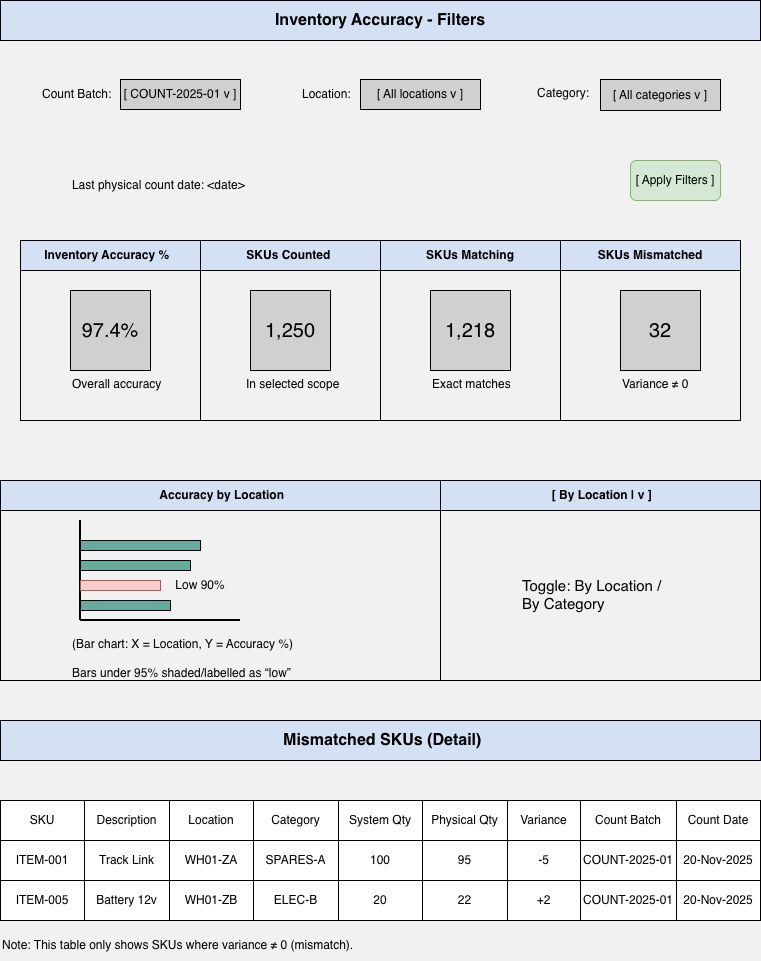

The diagram above was exported from draw.io. Its source (the exported page's mxGraphModel, read from the mxfile embedded in the PNG):
<mxGraphModel dx="976" dy="701" grid="0" gridSize="10" guides="1" tooltips="1" connect="1" arrows="1" fold="1" page="1" pageScale="1" pageWidth="827" pageHeight="1169" background="#F1F1F1" math="0" shadow="0">
  <root>
    <mxCell id="0" />
    <mxCell id="1" parent="0" />
    <mxCell id="5RPUMlGLRT-u-eqOuu2t-2" value="Count Batch:" style="text;whiteSpace=wrap;" vertex="1" parent="1">
      <mxGeometry x="80" y="120" width="100" height="40" as="geometry" />
    </mxCell>
    <mxCell id="5RPUMlGLRT-u-eqOuu2t-3" value="[ COUNT-2025-01 v ]" style="rounded=0;whiteSpace=wrap;html=1;strokeColor=default;align=center;verticalAlign=middle;fontFamily=Helvetica;fontSize=12;fontColor=default;fillColor=#D0D0D0;" vertex="1" parent="1">
      <mxGeometry x="160" y="119" width="120" height="30" as="geometry" />
    </mxCell>
    <mxCell id="5RPUMlGLRT-u-eqOuu2t-4" value="Location:" style="text;whiteSpace=wrap;" vertex="1" parent="1">
      <mxGeometry x="340" y="120" width="60" height="40" as="geometry" />
    </mxCell>
    <mxCell id="5RPUMlGLRT-u-eqOuu2t-5" value="[ All locations v ]" style="rounded=0;whiteSpace=wrap;html=1;strokeColor=default;align=center;verticalAlign=middle;fontFamily=Helvetica;fontSize=12;fontColor=default;fillColor=#D0D0D0;" vertex="1" parent="1">
      <mxGeometry x="400" y="119" width="120" height="30" as="geometry" />
    </mxCell>
    <mxCell id="5RPUMlGLRT-u-eqOuu2t-6" value="[ All categories v ]" style="rounded=0;whiteSpace=wrap;html=1;strokeColor=default;align=center;verticalAlign=middle;fontFamily=Helvetica;fontSize=12;fontColor=default;fillColor=#D0D0D0;" vertex="1" parent="1">
      <mxGeometry x="640" y="119" width="120" height="31" as="geometry" />
    </mxCell>
    <mxCell id="5RPUMlGLRT-u-eqOuu2t-7" value="Category:" style="text;whiteSpace=wrap;" vertex="1" parent="1">
      <mxGeometry x="575" y="119" width="65" height="40" as="geometry" />
    </mxCell>
    <mxCell id="5RPUMlGLRT-u-eqOuu2t-8" value="[ Apply Filters ]" style="rounded=1;whiteSpace=wrap;html=1;fillColor=#d5e8d4;strokeColor=#82b366;" vertex="1" parent="1">
      <mxGeometry x="670" y="200" width="90" height="40" as="geometry" />
    </mxCell>
    <mxCell id="5RPUMlGLRT-u-eqOuu2t-9" value="&amp;nbsp;Last physical count date: &amp;lt;date&amp;gt;&amp;nbsp;&amp;nbsp;" style="text;html=1;whiteSpace=wrap;strokeColor=none;fillColor=none;align=center;verticalAlign=middle;rounded=0;" vertex="1" parent="1">
      <mxGeometry x="80" y="210" width="240" height="30" as="geometry" />
    </mxCell>
    <mxCell id="5RPUMlGLRT-u-eqOuu2t-10" value="Inventory Accuracy %&amp;nbsp;&amp;nbsp;" style="swimlane;whiteSpace=wrap;html=1;startSize=30;fillColor=#D4E1F5;" vertex="1" parent="1">
      <mxGeometry x="60" y="280" width="180" height="180" as="geometry" />
    </mxCell>
    <mxCell id="5RPUMlGLRT-u-eqOuu2t-15" value="97.4%" style="whiteSpace=wrap;html=1;aspect=fixed;fontSize=20;fillColor=#D0D0D0;" vertex="1" parent="5RPUMlGLRT-u-eqOuu2t-10">
      <mxGeometry x="50" y="50" width="80" height="80" as="geometry" />
    </mxCell>
    <mxCell id="5RPUMlGLRT-u-eqOuu2t-19" value="Overall accuracy" style="text;whiteSpace=wrap;" vertex="1" parent="5RPUMlGLRT-u-eqOuu2t-10">
      <mxGeometry x="50" y="130" width="120" height="40" as="geometry" />
    </mxCell>
    <mxCell id="5RPUMlGLRT-u-eqOuu2t-11" value="SKUs Counted&amp;nbsp;" style="swimlane;whiteSpace=wrap;html=1;startSize=30;fillColor=#D4E1F5;" vertex="1" parent="1">
      <mxGeometry x="240" y="280" width="180" height="180" as="geometry" />
    </mxCell>
    <mxCell id="5RPUMlGLRT-u-eqOuu2t-16" value="1,250" style="whiteSpace=wrap;html=1;aspect=fixed;fontSize=20;strokeColor=default;align=center;verticalAlign=middle;fontFamily=Helvetica;fontColor=default;fillColor=#D0D0D0;" vertex="1" parent="5RPUMlGLRT-u-eqOuu2t-11">
      <mxGeometry x="50" y="50" width="80" height="80" as="geometry" />
    </mxCell>
    <mxCell id="5RPUMlGLRT-u-eqOuu2t-20" value="In selected scope" style="text;whiteSpace=wrap;" vertex="1" parent="5RPUMlGLRT-u-eqOuu2t-11">
      <mxGeometry x="44" y="130" width="130" height="40" as="geometry" />
    </mxCell>
    <mxCell id="5RPUMlGLRT-u-eqOuu2t-12" value="SKUs Matching" style="swimlane;whiteSpace=wrap;html=1;startSize=30;fillColor=#D4E1F5;" vertex="1" parent="1">
      <mxGeometry x="420" y="280" width="180" height="180" as="geometry" />
    </mxCell>
    <mxCell id="5RPUMlGLRT-u-eqOuu2t-17" value="1,218" style="whiteSpace=wrap;html=1;aspect=fixed;fontSize=20;strokeColor=default;align=center;verticalAlign=middle;fontFamily=Helvetica;fontColor=default;fillColor=#D0D0D0;" vertex="1" parent="5RPUMlGLRT-u-eqOuu2t-12">
      <mxGeometry x="50" y="50" width="80" height="80" as="geometry" />
    </mxCell>
    <mxCell id="5RPUMlGLRT-u-eqOuu2t-21" value="Exact matches" style="text;whiteSpace=wrap;" vertex="1" parent="5RPUMlGLRT-u-eqOuu2t-12">
      <mxGeometry x="50" y="130" width="110" height="40" as="geometry" />
    </mxCell>
    <mxCell id="5RPUMlGLRT-u-eqOuu2t-13" value="SKUs Mismatched" style="swimlane;whiteSpace=wrap;html=1;startSize=30;fillColor=#D4E1F5;" vertex="1" parent="1">
      <mxGeometry x="600" y="280" width="180" height="180" as="geometry" />
    </mxCell>
    <mxCell id="5RPUMlGLRT-u-eqOuu2t-18" value="32" style="whiteSpace=wrap;html=1;aspect=fixed;fontSize=20;strokeColor=default;align=center;verticalAlign=middle;fontFamily=Helvetica;fontColor=default;fillColor=#D0D0D0;" vertex="1" parent="5RPUMlGLRT-u-eqOuu2t-13">
      <mxGeometry x="60" y="50" width="80" height="80" as="geometry" />
    </mxCell>
    <mxCell id="5RPUMlGLRT-u-eqOuu2t-22" value="Variance ≠ 0" style="text;whiteSpace=wrap;" vertex="1" parent="5RPUMlGLRT-u-eqOuu2t-13">
      <mxGeometry x="60" y="130" width="100" height="40" as="geometry" />
    </mxCell>
    <mxCell id="5RPUMlGLRT-u-eqOuu2t-23" value="&amp;nbsp;Accuracy by Location" style="swimlane;whiteSpace=wrap;html=1;startSize=30;fillColor=#D4E1F5;" vertex="1" parent="1">
      <mxGeometry x="40" y="520" width="440" height="200" as="geometry" />
    </mxCell>
    <mxCell id="5RPUMlGLRT-u-eqOuu2t-25" value="(Bar chart: X = Location, Y = Accuracy %)    &#10;&#10;Bars under 95% shaded/labelled as “low”" style="text;whiteSpace=wrap;" vertex="1" parent="5RPUMlGLRT-u-eqOuu2t-23">
      <mxGeometry x="70" y="150" width="420" height="50" as="geometry" />
    </mxCell>
    <mxCell id="5RPUMlGLRT-u-eqOuu2t-60" value="" style="endArrow=none;html=1;rounded=0;strokeWidth=2;" edge="1" parent="5RPUMlGLRT-u-eqOuu2t-23">
      <mxGeometry width="50" height="50" relative="1" as="geometry">
        <mxPoint x="80" y="140" as="sourcePoint" />
        <mxPoint x="80" y="40" as="targetPoint" />
      </mxGeometry>
    </mxCell>
    <mxCell id="5RPUMlGLRT-u-eqOuu2t-61" value="" style="endArrow=none;html=1;rounded=0;strokeWidth=2;" edge="1" parent="5RPUMlGLRT-u-eqOuu2t-23">
      <mxGeometry width="50" height="50" relative="1" as="geometry">
        <mxPoint x="240" y="140" as="sourcePoint" />
        <mxPoint x="80" y="140" as="targetPoint" />
      </mxGeometry>
    </mxCell>
    <mxCell id="5RPUMlGLRT-u-eqOuu2t-62" value="" style="rounded=0;whiteSpace=wrap;html=1;fillStyle=solid;fillColor=#67AB9F;" vertex="1" parent="5RPUMlGLRT-u-eqOuu2t-23">
      <mxGeometry x="80" y="60" width="120" height="10" as="geometry" />
    </mxCell>
    <mxCell id="5RPUMlGLRT-u-eqOuu2t-67" value="" style="rounded=0;whiteSpace=wrap;html=1;fillStyle=solid;strokeColor=default;align=center;verticalAlign=middle;fontFamily=Helvetica;fontSize=12;fontColor=default;fillColor=#67AB9F;" vertex="1" parent="5RPUMlGLRT-u-eqOuu2t-23">
      <mxGeometry x="80" y="80" width="110" height="10" as="geometry" />
    </mxCell>
    <mxCell id="5RPUMlGLRT-u-eqOuu2t-66" value="" style="rounded=0;whiteSpace=wrap;html=1;fillColor=#f8cecc;strokeColor=#b85450;" vertex="1" parent="5RPUMlGLRT-u-eqOuu2t-23">
      <mxGeometry x="80" y="100" width="80" height="10" as="geometry" />
    </mxCell>
    <mxCell id="5RPUMlGLRT-u-eqOuu2t-65" value="" style="rounded=0;whiteSpace=wrap;html=1;fillStyle=solid;strokeColor=default;align=center;verticalAlign=middle;fontFamily=Helvetica;fontSize=12;fontColor=default;fillColor=#67AB9F;" vertex="1" parent="5RPUMlGLRT-u-eqOuu2t-23">
      <mxGeometry x="80" y="120" width="90" height="10" as="geometry" />
    </mxCell>
    <mxCell id="5RPUMlGLRT-u-eqOuu2t-72" value="Low 90%" style="text;html=1;whiteSpace=wrap;strokeColor=none;fillColor=none;align=center;verticalAlign=middle;rounded=0;" vertex="1" parent="5RPUMlGLRT-u-eqOuu2t-23">
      <mxGeometry x="170" y="90" width="60" height="30" as="geometry" />
    </mxCell>
    <mxCell id="5RPUMlGLRT-u-eqOuu2t-24" value="&amp;nbsp;[ By Location | v ]" style="swimlane;whiteSpace=wrap;html=1;startSize=30;fillColor=#D4E1F5;" vertex="1" parent="1">
      <mxGeometry x="480" y="520" width="320" height="200" as="geometry" />
    </mxCell>
    <mxCell id="5RPUMlGLRT-u-eqOuu2t-26" value="Toggle: By Location /   By Category" style="text;whiteSpace=wrap;fontSize=15;" vertex="1" parent="5RPUMlGLRT-u-eqOuu2t-24">
      <mxGeometry x="80" y="90" width="150" height="50" as="geometry" />
    </mxCell>
    <mxCell id="5RPUMlGLRT-u-eqOuu2t-27" value="&amp;nbsp; Mismatched SKUs (Detail)&amp;nbsp;" style="rounded=0;whiteSpace=wrap;html=1;fontSize=16;fontStyle=1;strokeColor=default;align=center;verticalAlign=middle;fontFamily=Helvetica;fontColor=default;fillColor=#D4E1F5;" vertex="1" parent="1">
      <mxGeometry x="40" y="760" width="760" height="40" as="geometry" />
    </mxCell>
    <mxCell id="5RPUMlGLRT-u-eqOuu2t-28" value="" style="shape=table;startSize=0;container=1;collapsible=0;childLayout=tableLayout;" vertex="1" parent="1">
      <mxGeometry x="40" y="840" width="760" height="120" as="geometry" />
    </mxCell>
    <mxCell id="5RPUMlGLRT-u-eqOuu2t-29" value="" style="shape=tableRow;horizontal=0;startSize=0;swimlaneHead=0;swimlaneBody=0;strokeColor=inherit;top=0;left=0;bottom=0;right=0;collapsible=0;dropTarget=0;fillColor=none;points=[[0,0.5],[1,0.5]];portConstraint=eastwest;" vertex="1" parent="5RPUMlGLRT-u-eqOuu2t-28">
      <mxGeometry width="760" height="40" as="geometry" />
    </mxCell>
    <mxCell id="5RPUMlGLRT-u-eqOuu2t-30" value="SKU" style="shape=partialRectangle;html=1;whiteSpace=wrap;connectable=0;strokeColor=inherit;overflow=hidden;fillColor=none;top=0;left=0;bottom=0;right=0;pointerEvents=1;" vertex="1" parent="5RPUMlGLRT-u-eqOuu2t-29">
      <mxGeometry width="84" height="40" as="geometry">
        <mxRectangle width="84" height="40" as="alternateBounds" />
      </mxGeometry>
    </mxCell>
    <mxCell id="5RPUMlGLRT-u-eqOuu2t-31" value="Description" style="shape=partialRectangle;html=1;whiteSpace=wrap;connectable=0;strokeColor=inherit;overflow=hidden;fillColor=none;top=0;left=0;bottom=0;right=0;pointerEvents=1;" vertex="1" parent="5RPUMlGLRT-u-eqOuu2t-29">
      <mxGeometry x="84" width="85" height="40" as="geometry">
        <mxRectangle width="85" height="40" as="alternateBounds" />
      </mxGeometry>
    </mxCell>
    <mxCell id="5RPUMlGLRT-u-eqOuu2t-32" value="Location" style="shape=partialRectangle;html=1;whiteSpace=wrap;connectable=0;strokeColor=inherit;overflow=hidden;fillColor=none;top=0;left=0;bottom=0;right=0;pointerEvents=1;" vertex="1" parent="5RPUMlGLRT-u-eqOuu2t-29">
      <mxGeometry x="169" width="84" height="40" as="geometry">
        <mxRectangle width="84" height="40" as="alternateBounds" />
      </mxGeometry>
    </mxCell>
    <mxCell id="5RPUMlGLRT-u-eqOuu2t-33" value="Category" style="shape=partialRectangle;html=1;whiteSpace=wrap;connectable=0;strokeColor=inherit;overflow=hidden;fillColor=none;top=0;left=0;bottom=0;right=0;pointerEvents=1;" vertex="1" parent="5RPUMlGLRT-u-eqOuu2t-29">
      <mxGeometry x="253" width="85" height="40" as="geometry">
        <mxRectangle width="85" height="40" as="alternateBounds" />
      </mxGeometry>
    </mxCell>
    <mxCell id="5RPUMlGLRT-u-eqOuu2t-34" value="System Qty" style="shape=partialRectangle;html=1;whiteSpace=wrap;connectable=0;strokeColor=inherit;overflow=hidden;fillColor=none;top=0;left=0;bottom=0;right=0;pointerEvents=1;" vertex="1" parent="5RPUMlGLRT-u-eqOuu2t-29">
      <mxGeometry x="338" width="84" height="40" as="geometry">
        <mxRectangle width="84" height="40" as="alternateBounds" />
      </mxGeometry>
    </mxCell>
    <mxCell id="5RPUMlGLRT-u-eqOuu2t-35" value="Physical Qty" style="shape=partialRectangle;html=1;whiteSpace=wrap;connectable=0;strokeColor=inherit;overflow=hidden;fillColor=none;top=0;left=0;bottom=0;right=0;pointerEvents=1;" vertex="1" parent="5RPUMlGLRT-u-eqOuu2t-29">
      <mxGeometry x="422" width="85" height="40" as="geometry">
        <mxRectangle width="85" height="40" as="alternateBounds" />
      </mxGeometry>
    </mxCell>
    <mxCell id="5RPUMlGLRT-u-eqOuu2t-36" value="Variance" style="shape=partialRectangle;html=1;whiteSpace=wrap;connectable=0;strokeColor=inherit;overflow=hidden;fillColor=none;top=0;left=0;bottom=0;right=0;pointerEvents=1;" vertex="1" parent="5RPUMlGLRT-u-eqOuu2t-29">
      <mxGeometry x="507" width="73" height="40" as="geometry">
        <mxRectangle width="73" height="40" as="alternateBounds" />
      </mxGeometry>
    </mxCell>
    <mxCell id="5RPUMlGLRT-u-eqOuu2t-37" value="Count Batch" style="shape=partialRectangle;html=1;whiteSpace=wrap;connectable=0;strokeColor=inherit;overflow=hidden;fillColor=none;top=0;left=0;bottom=0;right=0;pointerEvents=1;" vertex="1" parent="5RPUMlGLRT-u-eqOuu2t-29">
      <mxGeometry x="580" width="96" height="40" as="geometry">
        <mxRectangle width="96" height="40" as="alternateBounds" />
      </mxGeometry>
    </mxCell>
    <mxCell id="5RPUMlGLRT-u-eqOuu2t-38" value="Count Date" style="shape=partialRectangle;html=1;whiteSpace=wrap;connectable=0;strokeColor=inherit;overflow=hidden;fillColor=none;top=0;left=0;bottom=0;right=0;pointerEvents=1;" vertex="1" parent="5RPUMlGLRT-u-eqOuu2t-29">
      <mxGeometry x="676" width="84" height="40" as="geometry">
        <mxRectangle width="84" height="40" as="alternateBounds" />
      </mxGeometry>
    </mxCell>
    <mxCell id="5RPUMlGLRT-u-eqOuu2t-39" value="" style="shape=tableRow;horizontal=0;startSize=0;swimlaneHead=0;swimlaneBody=0;strokeColor=inherit;top=0;left=0;bottom=0;right=0;collapsible=0;dropTarget=0;fillColor=none;points=[[0,0.5],[1,0.5]];portConstraint=eastwest;" vertex="1" parent="5RPUMlGLRT-u-eqOuu2t-28">
      <mxGeometry y="40" width="760" height="40" as="geometry" />
    </mxCell>
    <mxCell id="5RPUMlGLRT-u-eqOuu2t-40" value="ITEM-001" style="shape=partialRectangle;html=1;whiteSpace=wrap;connectable=0;strokeColor=inherit;overflow=hidden;fillColor=none;top=0;left=0;bottom=0;right=0;pointerEvents=1;" vertex="1" parent="5RPUMlGLRT-u-eqOuu2t-39">
      <mxGeometry width="84" height="40" as="geometry">
        <mxRectangle width="84" height="40" as="alternateBounds" />
      </mxGeometry>
    </mxCell>
    <mxCell id="5RPUMlGLRT-u-eqOuu2t-41" value="Track Link" style="shape=partialRectangle;html=1;whiteSpace=wrap;connectable=0;strokeColor=inherit;overflow=hidden;fillColor=none;top=0;left=0;bottom=0;right=0;pointerEvents=1;" vertex="1" parent="5RPUMlGLRT-u-eqOuu2t-39">
      <mxGeometry x="84" width="85" height="40" as="geometry">
        <mxRectangle width="85" height="40" as="alternateBounds" />
      </mxGeometry>
    </mxCell>
    <mxCell id="5RPUMlGLRT-u-eqOuu2t-42" value="WH01-ZA" style="shape=partialRectangle;html=1;whiteSpace=wrap;connectable=0;strokeColor=inherit;overflow=hidden;fillColor=none;top=0;left=0;bottom=0;right=0;pointerEvents=1;" vertex="1" parent="5RPUMlGLRT-u-eqOuu2t-39">
      <mxGeometry x="169" width="84" height="40" as="geometry">
        <mxRectangle width="84" height="40" as="alternateBounds" />
      </mxGeometry>
    </mxCell>
    <mxCell id="5RPUMlGLRT-u-eqOuu2t-43" value="SPARES-A" style="shape=partialRectangle;html=1;whiteSpace=wrap;connectable=0;strokeColor=inherit;overflow=hidden;fillColor=none;top=0;left=0;bottom=0;right=0;pointerEvents=1;" vertex="1" parent="5RPUMlGLRT-u-eqOuu2t-39">
      <mxGeometry x="253" width="85" height="40" as="geometry">
        <mxRectangle width="85" height="40" as="alternateBounds" />
      </mxGeometry>
    </mxCell>
    <mxCell id="5RPUMlGLRT-u-eqOuu2t-44" value="100" style="shape=partialRectangle;html=1;whiteSpace=wrap;connectable=0;strokeColor=inherit;overflow=hidden;fillColor=none;top=0;left=0;bottom=0;right=0;pointerEvents=1;" vertex="1" parent="5RPUMlGLRT-u-eqOuu2t-39">
      <mxGeometry x="338" width="84" height="40" as="geometry">
        <mxRectangle width="84" height="40" as="alternateBounds" />
      </mxGeometry>
    </mxCell>
    <mxCell id="5RPUMlGLRT-u-eqOuu2t-45" value="95" style="shape=partialRectangle;html=1;whiteSpace=wrap;connectable=0;strokeColor=inherit;overflow=hidden;fillColor=none;top=0;left=0;bottom=0;right=0;pointerEvents=1;" vertex="1" parent="5RPUMlGLRT-u-eqOuu2t-39">
      <mxGeometry x="422" width="85" height="40" as="geometry">
        <mxRectangle width="85" height="40" as="alternateBounds" />
      </mxGeometry>
    </mxCell>
    <mxCell id="5RPUMlGLRT-u-eqOuu2t-46" value="-5" style="shape=partialRectangle;html=1;whiteSpace=wrap;connectable=0;strokeColor=inherit;overflow=hidden;fillColor=none;top=0;left=0;bottom=0;right=0;pointerEvents=1;" vertex="1" parent="5RPUMlGLRT-u-eqOuu2t-39">
      <mxGeometry x="507" width="73" height="40" as="geometry">
        <mxRectangle width="73" height="40" as="alternateBounds" />
      </mxGeometry>
    </mxCell>
    <mxCell id="5RPUMlGLRT-u-eqOuu2t-47" value="COUNT-2025-01" style="shape=partialRectangle;html=1;whiteSpace=wrap;connectable=0;strokeColor=inherit;overflow=hidden;fillColor=none;top=0;left=0;bottom=0;right=0;pointerEvents=1;" vertex="1" parent="5RPUMlGLRT-u-eqOuu2t-39">
      <mxGeometry x="580" width="96" height="40" as="geometry">
        <mxRectangle width="96" height="40" as="alternateBounds" />
      </mxGeometry>
    </mxCell>
    <mxCell id="5RPUMlGLRT-u-eqOuu2t-48" value="20-Nov-2025" style="shape=partialRectangle;html=1;whiteSpace=wrap;connectable=0;strokeColor=inherit;overflow=hidden;fillColor=none;top=0;left=0;bottom=0;right=0;pointerEvents=1;" vertex="1" parent="5RPUMlGLRT-u-eqOuu2t-39">
      <mxGeometry x="676" width="84" height="40" as="geometry">
        <mxRectangle width="84" height="40" as="alternateBounds" />
      </mxGeometry>
    </mxCell>
    <mxCell id="5RPUMlGLRT-u-eqOuu2t-49" value="" style="shape=tableRow;horizontal=0;startSize=0;swimlaneHead=0;swimlaneBody=0;strokeColor=inherit;top=0;left=0;bottom=0;right=0;collapsible=0;dropTarget=0;fillColor=none;points=[[0,0.5],[1,0.5]];portConstraint=eastwest;" vertex="1" parent="5RPUMlGLRT-u-eqOuu2t-28">
      <mxGeometry y="80" width="760" height="40" as="geometry" />
    </mxCell>
    <mxCell id="5RPUMlGLRT-u-eqOuu2t-50" value="ITEM-005" style="shape=partialRectangle;html=1;whiteSpace=wrap;connectable=0;strokeColor=inherit;overflow=hidden;fillColor=none;top=0;left=0;bottom=0;right=0;pointerEvents=1;" vertex="1" parent="5RPUMlGLRT-u-eqOuu2t-49">
      <mxGeometry width="84" height="40" as="geometry">
        <mxRectangle width="84" height="40" as="alternateBounds" />
      </mxGeometry>
    </mxCell>
    <mxCell id="5RPUMlGLRT-u-eqOuu2t-51" value="Battery 12v" style="shape=partialRectangle;html=1;whiteSpace=wrap;connectable=0;strokeColor=inherit;overflow=hidden;fillColor=none;top=0;left=0;bottom=0;right=0;pointerEvents=1;" vertex="1" parent="5RPUMlGLRT-u-eqOuu2t-49">
      <mxGeometry x="84" width="85" height="40" as="geometry">
        <mxRectangle width="85" height="40" as="alternateBounds" />
      </mxGeometry>
    </mxCell>
    <mxCell id="5RPUMlGLRT-u-eqOuu2t-52" value="WH01-ZB" style="shape=partialRectangle;html=1;whiteSpace=wrap;connectable=0;strokeColor=inherit;overflow=hidden;fillColor=none;top=0;left=0;bottom=0;right=0;pointerEvents=1;" vertex="1" parent="5RPUMlGLRT-u-eqOuu2t-49">
      <mxGeometry x="169" width="84" height="40" as="geometry">
        <mxRectangle width="84" height="40" as="alternateBounds" />
      </mxGeometry>
    </mxCell>
    <mxCell id="5RPUMlGLRT-u-eqOuu2t-53" value="ELEC-B" style="shape=partialRectangle;html=1;whiteSpace=wrap;connectable=0;strokeColor=inherit;overflow=hidden;fillColor=none;top=0;left=0;bottom=0;right=0;pointerEvents=1;" vertex="1" parent="5RPUMlGLRT-u-eqOuu2t-49">
      <mxGeometry x="253" width="85" height="40" as="geometry">
        <mxRectangle width="85" height="40" as="alternateBounds" />
      </mxGeometry>
    </mxCell>
    <mxCell id="5RPUMlGLRT-u-eqOuu2t-54" value="20" style="shape=partialRectangle;html=1;whiteSpace=wrap;connectable=0;strokeColor=inherit;overflow=hidden;fillColor=none;top=0;left=0;bottom=0;right=0;pointerEvents=1;" vertex="1" parent="5RPUMlGLRT-u-eqOuu2t-49">
      <mxGeometry x="338" width="84" height="40" as="geometry">
        <mxRectangle width="84" height="40" as="alternateBounds" />
      </mxGeometry>
    </mxCell>
    <mxCell id="5RPUMlGLRT-u-eqOuu2t-55" value="22" style="shape=partialRectangle;html=1;whiteSpace=wrap;connectable=0;strokeColor=inherit;overflow=hidden;fillColor=none;top=0;left=0;bottom=0;right=0;pointerEvents=1;" vertex="1" parent="5RPUMlGLRT-u-eqOuu2t-49">
      <mxGeometry x="422" width="85" height="40" as="geometry">
        <mxRectangle width="85" height="40" as="alternateBounds" />
      </mxGeometry>
    </mxCell>
    <mxCell id="5RPUMlGLRT-u-eqOuu2t-56" value="+2" style="shape=partialRectangle;html=1;whiteSpace=wrap;connectable=0;strokeColor=inherit;overflow=hidden;fillColor=none;top=0;left=0;bottom=0;right=0;pointerEvents=1;" vertex="1" parent="5RPUMlGLRT-u-eqOuu2t-49">
      <mxGeometry x="507" width="73" height="40" as="geometry">
        <mxRectangle width="73" height="40" as="alternateBounds" />
      </mxGeometry>
    </mxCell>
    <mxCell id="5RPUMlGLRT-u-eqOuu2t-57" value="COUNT-2025-01" style="shape=partialRectangle;html=1;whiteSpace=wrap;connectable=0;strokeColor=inherit;overflow=hidden;fillColor=none;top=0;left=0;bottom=0;right=0;pointerEvents=1;" vertex="1" parent="5RPUMlGLRT-u-eqOuu2t-49">
      <mxGeometry x="580" width="96" height="40" as="geometry">
        <mxRectangle width="96" height="40" as="alternateBounds" />
      </mxGeometry>
    </mxCell>
    <mxCell id="5RPUMlGLRT-u-eqOuu2t-58" value="20-Nov-2025" style="shape=partialRectangle;html=1;whiteSpace=wrap;connectable=0;strokeColor=inherit;overflow=hidden;fillColor=none;top=0;left=0;bottom=0;right=0;pointerEvents=1;" vertex="1" parent="5RPUMlGLRT-u-eqOuu2t-49">
      <mxGeometry x="676" width="84" height="40" as="geometry">
        <mxRectangle width="84" height="40" as="alternateBounds" />
      </mxGeometry>
    </mxCell>
    <mxCell id="5RPUMlGLRT-u-eqOuu2t-59" value="Note: This table only shows SKUs where variance ≠ 0 (mismatch)." style="text;html=1;whiteSpace=wrap;strokeColor=none;fillColor=none;align=left;verticalAlign=middle;rounded=0;" vertex="1" parent="1">
      <mxGeometry x="40" y="970" width="420" height="30" as="geometry" />
    </mxCell>
    <mxCell id="5RPUMlGLRT-u-eqOuu2t-73" value="Inventory Accuracy - Filters" style="rounded=0;whiteSpace=wrap;html=1;fontSize=16;fontStyle=1;fillColor=#D4E1F5;" vertex="1" parent="1">
      <mxGeometry x="40" y="40" width="760" height="40" as="geometry" />
    </mxCell>
  </root>
</mxGraphModel>